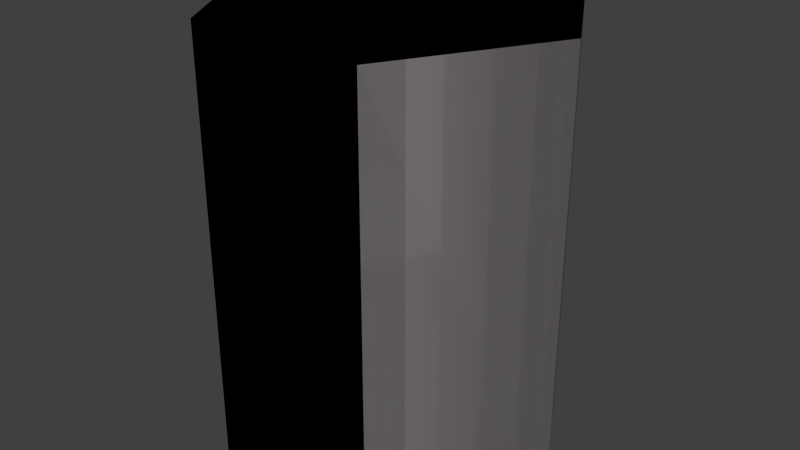 # Source: soil.blend  (saved by Blender 2.67.0; exported with 4.5.12 LTS)
import bpy
from mathutils import Matrix  # noqa: F401  (used for matrix-valued properties, if any)

bpy.ops.wm.read_factory_settings(use_empty=True)
scene = bpy.context.scene
scene.name = 'Scene'

# ---- collections
col_collection_1 = bpy.data.collections.new('Collection 1'); scene.collection.children.link(col_collection_1)

# ---- materials (node trees are filled in below, after node groups)
mat_alux3d_release1_shapes_soil_mat2 = bpy.data.materials.new('alux3d_release1_shapes_soil_mat2')
mat_alux3d_release1_shapes_soil_mat2.alpha_threshold = 0.0
mat_alux3d_release1_shapes_soil_mat2.use_transparent_shadow = False
mat_alux3d_release1_shapes_soil_mat2.diffuse_color = (0.2079, 0.1918, 0.1943, 1.0)
mat_alux3d_release1_shapes_soil_mat2.specular_color = (0.3185, 0.3185, 0.3185)
mat_alux3d_release1_shapes_soil_mat2.roughness = 0.5
mat_alux3d_release1_shapes_soil_mat2.line_color = (0.0, 0.0, 0.0, 1.0)
mat_alux3d_release1_shapes_soil_mat1 = bpy.data.materials.new('alux3d_release1_shapes_soil_mat1')
mat_alux3d_release1_shapes_soil_mat1.alpha_threshold = 0.0
mat_alux3d_release1_shapes_soil_mat1.use_transparent_shadow = False
mat_alux3d_release1_shapes_soil_mat1.diffuse_color = (0.2079, 0.1918, 0.1943, 1.0)
mat_alux3d_release1_shapes_soil_mat1.specular_color = (0.3185, 0.3185, 0.3185)
mat_alux3d_release1_shapes_soil_mat1.roughness = 0.5
mat_alux3d_release1_shapes_soil_mat1.line_color = (0.0, 0.0, 0.0, 1.0)

# ---- material node trees

# ---- world
world_world = bpy.data.worlds.new('World'); scene.world = world_world
world_world.color = (0.05088, 0.05088, 0.05088)
world_world.use_sun_shadow = False
world_world.sun_shadow_jitter_overblur = 0.0
world_world.cycles.sampling_method = 'MANUAL'
world_world.cycles.sample_map_resolution = 256

# ---- meshes
me_cylinder_003 = bpy.data.meshes.new('Cylinder.003')
me_cylinder_003.from_pydata([(0.7271, -1.987e-08, -1.081), (0.7271, -1.987e-08, 0.6892), (0.3635, -0.6297, -1.081), (0.3635, -0.6297, 0.6892), (-0.3635, -0.6297, -1.081), (-0.3635, -0.6297, 0.6892), (-0.7271, -1.987e-08, -1.081), (-0.7271, -1.987e-08, 0.6892), (-0.3635, 0.6297, -1.081), (-0.3635, 0.6297, 0.6892), (0.3635, 0.6297, -1.081), (0.3635, 0.6297, 0.6892)], [], [(0, 1, 3, 2), (2, 3, 5, 4), (4, 5, 7, 6), (6, 7, 9, 8), (3, 1, 11, 9, 7, 5), (10, 11, 1, 0), (8, 9, 11, 10)])
_uv = me_cylinder_003.uv_layers.new(name='UVMap')
_uv.uv.foreach_set('vector', [0.7772, 0.0006783, 0.7789, 0.539, 0.6683, 0.5394, 0.6667, 0.001017, 0.001652, 0.5394, 0.0, 0.001018, 0.2211, 0.0003391, 0.2228, 0.5387, 0.2228, 0.5387, 0.2211, 0.0003391, 0.3317, 0.0, 0.3333, 0.5384, 0.665, 0.0, 0.6667, 0.5384, 0.4455, 0.539, 0.4439, 0.0006783, 0.3489, 0.9659, 0.1278, 0.9657, 0.0174, 0.7741, 0.1282, 0.5827, 0.3493, 0.5829, 0.4596, 0.7745, 0.9983, 0.0, 1.0, 0.5384, 0.7789, 0.539, 0.7772, 0.0006783, 0.4439, 0.0006783, 0.4455, 0.539, 0.335, 0.5394, 0.3333, 0.001018])
me_cylinder_003.materials.append(mat_alux3d_release1_shapes_soil_mat2)
me_cylinder_003.use_remesh_preserve_volume = False
me_cylinder_003.use_remesh_preserve_attributes = False
me_cylinder_003.use_mirror_vertex_groups = False
me_cylinder_003.update()
me_cylinder_001 = bpy.data.meshes.new('Cylinder.001')
me_cylinder_001.from_pydata([(0.7271, -1.987e-08, -1.081), (0.7271, -1.987e-08, 0.6892), (0.3635, -0.6297, -1.081), (0.3635, -0.6297, 0.6892), (-0.3635, -0.6297, -1.081), (-0.3635, -0.6297, 0.6892), (-0.7271, -1.987e-08, -1.081), (-0.7271, -1.987e-08, 0.6892), (-0.3635, 0.6297, -1.081), (-0.3635, 0.6297, 0.6892), (0.3635, 0.6297, -1.081), (0.3635, 0.6297, 0.6892)], [], [(0, 1, 3, 2), (2, 3, 5, 4), (4, 5, 7, 6), (6, 7, 9, 8), (3, 1, 11, 9, 7, 5), (10, 11, 1, 0), (8, 9, 11, 10)])
_uv = me_cylinder_001.uv_layers.new(name='UVMap')
_uv.uv.foreach_set('vector', [0.0, 0.0, 1.0, 0.0, 1.0, 1.0, 0.0, 1.0, 0.0, 0.0, 1.0, 0.0, 1.0, 1.0, 0.0, 1.0, 0.0, 0.0, 1.0, 0.0, 1.0, 1.0, 0.0, 1.0, 0.0, 0.0, 1.0, 0.0, 1.0, 1.0, 0.0, 1.0, 0.5, 1.0, 0.933, 0.75, 0.933, 0.25, 0.5, 0.0, 0.06699, 0.25, 0.06699, 0.75, 0.0, 0.0, 1.0, 0.0, 1.0, 1.0, 0.0, 1.0, 0.0, 0.0, 1.0, 0.0, 1.0, 1.0, 0.0, 1.0])
me_cylinder_001.materials.append(mat_alux3d_release1_shapes_soil_mat1)
me_cylinder_001.use_remesh_preserve_volume = False
me_cylinder_001.use_remesh_preserve_attributes = False
me_cylinder_001.use_mirror_vertex_groups = False
me_cylinder_001.update()
me_cylinder = bpy.data.meshes.new('Cylinder')
me_cylinder.from_pydata([(0.7271, -1.987e-08, -1.081), (0.7271, -1.987e-08, 0.6892), (0.3635, -0.6297, -1.081), (0.3635, -0.6297, 0.6892), (-0.3635, -0.6297, -1.081), (-0.3635, -0.6297, 0.6892), (-0.7271, -1.987e-08, -1.081), (-0.7271, -1.987e-08, 0.6892), (-0.3635, 0.6297, -1.081), (-0.3635, 0.6297, 0.6892), (0.3635, 0.6297, -1.081), (0.3635, 0.6297, 0.6892)], [], [(0, 1, 3, 2), (2, 3, 5, 4), (4, 5, 7, 6), (6, 7, 9, 8), (3, 1, 11, 9, 7, 5), (10, 11, 1, 0), (8, 9, 11, 10)])
_uv = me_cylinder.uv_layers.new(name='UVMap')
_uv.uv.foreach_set('vector', [0.7772, 0.0006783, 0.7789, 0.539, 0.6683, 0.5394, 0.6667, 0.001017, 0.001652, 0.5394, 0.0, 0.001018, 0.2211, 0.0003391, 0.2228, 0.5387, 0.2228, 0.5387, 0.2211, 0.0003391, 0.3317, 0.0, 0.3333, 0.5384, 0.665, 0.0, 0.6667, 0.5384, 0.4455, 0.539, 0.4439, 0.0006783, 0.3489, 0.9659, 0.1278, 0.9657, 0.0174, 0.7741, 0.1282, 0.5827, 0.3493, 0.5829, 0.4596, 0.7745, 0.9983, 0.0, 1.0, 0.5384, 0.7789, 0.539, 0.7772, 0.0006783, 0.4439, 0.0006783, 0.4455, 0.539, 0.335, 0.5394, 0.3333, 0.001018])
me_cylinder.materials.append(mat_alux3d_release1_shapes_soil_mat1)
me_cylinder.use_remesh_preserve_volume = False
me_cylinder.use_remesh_preserve_attributes = False
me_cylinder.use_mirror_vertex_groups = False
me_cylinder.update()

# ---- objects
ob_shape2mesh = bpy.data.objects.new('shape2mesh', me_cylinder_003)
ob_collision_1 = bpy.data.objects.new('Collision-1', me_cylinder_001)
ob_shape1mesh = bpy.data.objects.new('shape1mesh', me_cylinder)

# ---- transforms, parenting, visibility, modifiers, constraints
ob_shape2mesh.location = (0.0, 0.0, -0.6627)
ob_shape2mesh.lineart.crease_threshold = 0.0
ob_collision_1.location = (0.0, 0.0, -0.6627)
ob_collision_1.lineart.crease_threshold = 0.0
ob_shape1mesh.location = (0.0, 0.0, -0.6627)
ob_shape1mesh.lineart.crease_threshold = 0.0

# ---- collection membership
col_collection_1.objects.link(ob_shape2mesh)
col_collection_1.objects.link(ob_collision_1)
col_collection_1.objects.link(ob_shape1mesh)

# ---- scene / render settings (as saved in the file)
scene.frame_start = 1; scene.frame_end = 250; scene.frame_set(1)
scene.render.engine = 'BLENDER_EEVEE_NEXT'
scene.render.image_settings.color_mode = 'RGB'
scene.render.image_settings.compression = 90
scene.render.resolution_percentage = 50
scene.render.dither_intensity = 0.0
scene.render.bake_margin = 2
scene.render.bake_bias = 0.0
scene.cycles.use_denoising = False
scene.cycles.samples = 10
scene.cycles.sampling_pattern = 'TABULATED_SOBOL'
scene.cycles.light_sampling_threshold = 0.0
scene.cycles.use_adaptive_sampling = False
scene.cycles.use_light_tree = False
scene.cycles.blur_glossy = 0.0
scene.cycles.volume_bounces = 1
scene.cycles.pixel_filter_type = 'GAUSSIAN'
scene.cycles.sample_clamp_indirect = 0.0
scene.view_settings.view_transform = 'Standard'
bpy.context.view_layer.update()

# ---- added for rendering (the .blend has no active camera and no usable light): camera, sun
cam_auto = bpy.data.cameras.new('AutoCamera')
cam_auto.lens = 50.0
cam_auto.sensor_width = 36.0
cam_auto.clip_end = 1000.0
ob_auto_camera = bpy.data.objects.new('AutoCamera', cam_auto)
scene.collection.objects.link(ob_auto_camera)
ob_auto_camera.location = (2.41873, -2.90247, 1.07645)
ob_auto_camera.rotation_euler = (1.09748, -7.21219e-08, 0.694738)
scene.camera = ob_auto_camera
light_auto_sun = bpy.data.lights.new('AutoSun', 'SUN')
light_auto_sun.energy = 3.0
light_auto_sun.angle = 0.0523599
ob_auto_sun = bpy.data.objects.new('AutoSun', light_auto_sun)
scene.collection.objects.link(ob_auto_sun)
ob_auto_sun.rotation_euler = (0.872665, 0.174533, 0.523599)
bpy.context.view_layer.update()
